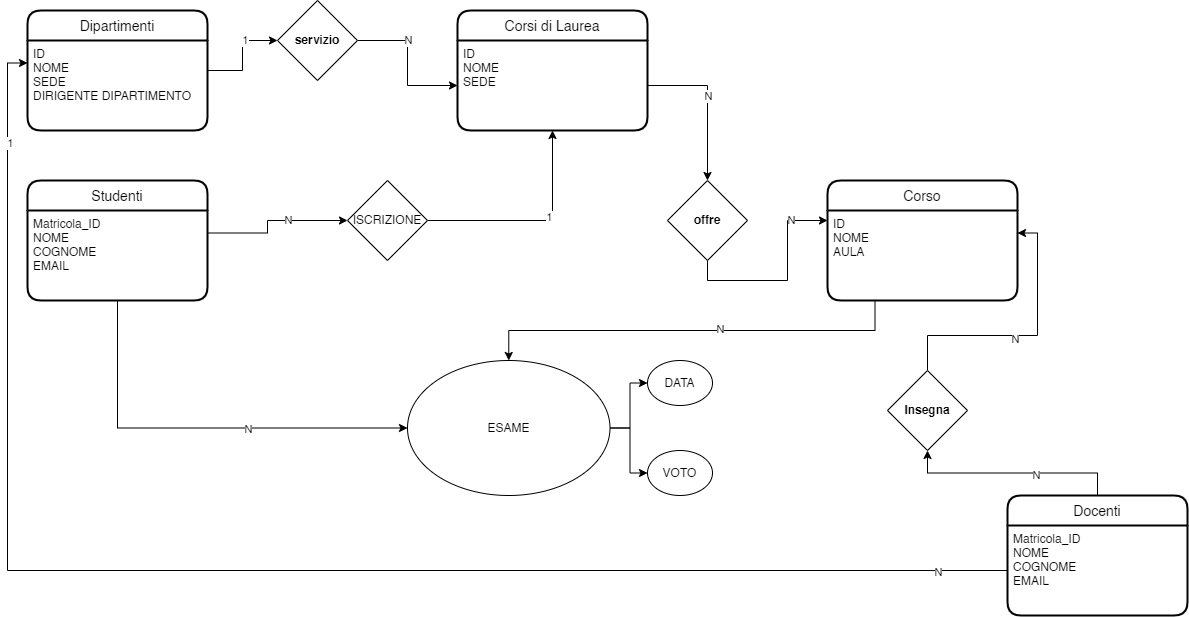

The diagram above was exported from draw.io. Its source (the exported page's mxGraphModel, read from the mxfile embedded in the PNG):
<mxGraphModel dx="1422" dy="762" grid="1" gridSize="10" guides="1" tooltips="1" connect="1" arrows="1" fold="1" page="1" pageScale="1" pageWidth="827" pageHeight="1169" math="0" shadow="0">
  <root>
    <mxCell id="0" />
    <mxCell id="1" parent="0" />
    <mxCell id="b4-fudXMJKmo2RHXH1aZ-27" value="" style="edgeStyle=orthogonalEdgeStyle;rounded=0;orthogonalLoop=1;jettySize=auto;html=1;" edge="1" parent="1" target="b4-fudXMJKmo2RHXH1aZ-26">
      <mxGeometry relative="1" as="geometry">
        <mxPoint x="220" y="170" as="sourcePoint" />
      </mxGeometry>
    </mxCell>
    <mxCell id="b4-fudXMJKmo2RHXH1aZ-31" value="1" style="edgeLabel;html=1;align=center;verticalAlign=middle;resizable=0;points=[];" vertex="1" connectable="0" parent="b4-fudXMJKmo2RHXH1aZ-27">
      <mxGeometry x="0.34" y="1" relative="1" as="geometry">
        <mxPoint as="offset" />
      </mxGeometry>
    </mxCell>
    <mxCell id="b4-fudXMJKmo2RHXH1aZ-40" value="" style="edgeStyle=orthogonalEdgeStyle;rounded=0;orthogonalLoop=1;jettySize=auto;html=1;" edge="1" parent="1" source="b4-fudXMJKmo2RHXH1aZ-26" target="b4-fudXMJKmo2RHXH1aZ-38">
      <mxGeometry relative="1" as="geometry" />
    </mxCell>
    <mxCell id="b4-fudXMJKmo2RHXH1aZ-41" value="N" style="edgeLabel;html=1;align=center;verticalAlign=middle;resizable=0;points=[];" vertex="1" connectable="0" parent="b4-fudXMJKmo2RHXH1aZ-40">
      <mxGeometry x="-0.3103" y="-1" relative="1" as="geometry">
        <mxPoint x="1" y="-1" as="offset" />
      </mxGeometry>
    </mxCell>
    <mxCell id="b4-fudXMJKmo2RHXH1aZ-26" value="servizio" style="rhombus;whiteSpace=wrap;html=1;startSize=30;fontStyle=1;" vertex="1" parent="1">
      <mxGeometry x="290" y="100" width="80" height="80" as="geometry" />
    </mxCell>
    <mxCell id="b4-fudXMJKmo2RHXH1aZ-29" value="Dipartimenti" style="swimlane;childLayout=stackLayout;horizontal=1;startSize=30;horizontalStack=0;rounded=1;fontSize=14;fontStyle=0;strokeWidth=2;resizeParent=0;resizeLast=1;shadow=0;dashed=0;align=center;" vertex="1" parent="1">
      <mxGeometry x="40" y="110" width="180" height="120" as="geometry" />
    </mxCell>
    <mxCell id="b4-fudXMJKmo2RHXH1aZ-30" value="ID&#10;NOME&#10;SEDE&#10;DIRIGENTE DIPARTIMENTO" style="align=left;strokeColor=none;fillColor=none;spacingLeft=4;fontSize=12;verticalAlign=top;resizable=0;rotatable=0;part=1;" vertex="1" parent="b4-fudXMJKmo2RHXH1aZ-29">
      <mxGeometry y="30" width="180" height="90" as="geometry" />
    </mxCell>
    <mxCell id="b4-fudXMJKmo2RHXH1aZ-37" value="Corsi di Laurea" style="swimlane;childLayout=stackLayout;horizontal=1;startSize=30;horizontalStack=0;rounded=1;fontSize=14;fontStyle=0;strokeWidth=2;resizeParent=0;resizeLast=1;shadow=0;dashed=0;align=center;" vertex="1" parent="1">
      <mxGeometry x="470" y="110" width="190" height="120" as="geometry">
        <mxRectangle x="470" y="110" width="130" height="30" as="alternateBounds" />
      </mxGeometry>
    </mxCell>
    <mxCell id="b4-fudXMJKmo2RHXH1aZ-38" value="ID&#10;NOME&#10;SEDE" style="align=left;strokeColor=none;fillColor=none;spacingLeft=4;fontSize=12;verticalAlign=top;resizable=0;rotatable=0;part=1;" vertex="1" parent="b4-fudXMJKmo2RHXH1aZ-37">
      <mxGeometry y="30" width="190" height="90" as="geometry" />
    </mxCell>
    <mxCell id="b4-fudXMJKmo2RHXH1aZ-55" style="edgeStyle=orthogonalEdgeStyle;rounded=0;orthogonalLoop=1;jettySize=auto;html=1;exitX=1;exitY=0.5;exitDx=0;exitDy=0;" edge="1" parent="1" source="b4-fudXMJKmo2RHXH1aZ-38">
      <mxGeometry relative="1" as="geometry">
        <mxPoint x="720" y="280" as="targetPoint" />
        <Array as="points">
          <mxPoint x="720" y="185" />
        </Array>
      </mxGeometry>
    </mxCell>
    <mxCell id="b4-fudXMJKmo2RHXH1aZ-56" value="N" style="edgeLabel;html=1;align=center;verticalAlign=middle;resizable=0;points=[];" vertex="1" connectable="0" parent="b4-fudXMJKmo2RHXH1aZ-55">
      <mxGeometry x="-0.0963" relative="1" as="geometry">
        <mxPoint as="offset" />
      </mxGeometry>
    </mxCell>
    <mxCell id="b4-fudXMJKmo2RHXH1aZ-57" value="Corso" style="swimlane;childLayout=stackLayout;horizontal=1;startSize=30;horizontalStack=0;rounded=1;fontSize=14;fontStyle=0;strokeWidth=2;resizeParent=0;resizeLast=1;shadow=0;dashed=0;align=center;" vertex="1" parent="1">
      <mxGeometry x="840" y="280" width="190" height="120" as="geometry">
        <mxRectangle x="470" y="110" width="130" height="30" as="alternateBounds" />
      </mxGeometry>
    </mxCell>
    <mxCell id="b4-fudXMJKmo2RHXH1aZ-58" value="ID&#10;NOME&#10;AULA" style="align=left;strokeColor=none;fillColor=none;spacingLeft=4;fontSize=12;verticalAlign=top;resizable=0;rotatable=0;part=1;" vertex="1" parent="b4-fudXMJKmo2RHXH1aZ-57">
      <mxGeometry y="30" width="190" height="90" as="geometry" />
    </mxCell>
    <mxCell id="b4-fudXMJKmo2RHXH1aZ-60" style="edgeStyle=orthogonalEdgeStyle;rounded=0;orthogonalLoop=1;jettySize=auto;html=1;exitX=0.5;exitY=1;exitDx=0;exitDy=0;" edge="1" parent="1" source="b4-fudXMJKmo2RHXH1aZ-59">
      <mxGeometry relative="1" as="geometry">
        <mxPoint x="840" y="320" as="targetPoint" />
      </mxGeometry>
    </mxCell>
    <mxCell id="b4-fudXMJKmo2RHXH1aZ-61" value="N" style="edgeLabel;html=1;align=center;verticalAlign=middle;resizable=0;points=[];" vertex="1" connectable="0" parent="b4-fudXMJKmo2RHXH1aZ-60">
      <mxGeometry x="0.63" y="1" relative="1" as="geometry">
        <mxPoint as="offset" />
      </mxGeometry>
    </mxCell>
    <mxCell id="b4-fudXMJKmo2RHXH1aZ-59" value="&lt;b&gt;offre&lt;/b&gt;" style="rhombus;whiteSpace=wrap;html=1;" vertex="1" parent="1">
      <mxGeometry x="680" y="280" width="80" height="80" as="geometry" />
    </mxCell>
    <mxCell id="b4-fudXMJKmo2RHXH1aZ-62" value="Studenti" style="swimlane;childLayout=stackLayout;horizontal=1;startSize=30;horizontalStack=0;rounded=1;fontSize=14;fontStyle=0;strokeWidth=2;resizeParent=0;resizeLast=1;shadow=0;dashed=0;align=center;" vertex="1" parent="1">
      <mxGeometry x="40" y="280" width="180" height="120" as="geometry" />
    </mxCell>
    <mxCell id="b4-fudXMJKmo2RHXH1aZ-63" value="Matricola_ID&#10;NOME&#10;COGNOME&#10;EMAIL" style="align=left;strokeColor=none;fillColor=none;spacingLeft=4;fontSize=12;verticalAlign=top;resizable=0;rotatable=0;part=1;" vertex="1" parent="b4-fudXMJKmo2RHXH1aZ-62">
      <mxGeometry y="30" width="180" height="90" as="geometry" />
    </mxCell>
    <mxCell id="b4-fudXMJKmo2RHXH1aZ-64" style="edgeStyle=orthogonalEdgeStyle;rounded=0;orthogonalLoop=1;jettySize=auto;html=1;exitX=1;exitY=0.25;exitDx=0;exitDy=0;entryX=0;entryY=0.5;entryDx=0;entryDy=0;" edge="1" parent="1" source="b4-fudXMJKmo2RHXH1aZ-63" target="b4-fudXMJKmo2RHXH1aZ-65">
      <mxGeometry relative="1" as="geometry">
        <mxPoint x="330" y="370" as="targetPoint" />
        <Array as="points">
          <mxPoint x="280" y="332" />
          <mxPoint x="280" y="320" />
        </Array>
      </mxGeometry>
    </mxCell>
    <mxCell id="b4-fudXMJKmo2RHXH1aZ-69" value="N" style="edgeLabel;html=1;align=center;verticalAlign=middle;resizable=0;points=[];" vertex="1" connectable="0" parent="b4-fudXMJKmo2RHXH1aZ-64">
      <mxGeometry x="0.218" y="1" relative="1" as="geometry">
        <mxPoint as="offset" />
      </mxGeometry>
    </mxCell>
    <mxCell id="b4-fudXMJKmo2RHXH1aZ-66" style="edgeStyle=orthogonalEdgeStyle;rounded=0;orthogonalLoop=1;jettySize=auto;html=1;exitX=1;exitY=0.5;exitDx=0;exitDy=0;entryX=0.5;entryY=1;entryDx=0;entryDy=0;" edge="1" parent="1" source="b4-fudXMJKmo2RHXH1aZ-65" target="b4-fudXMJKmo2RHXH1aZ-38">
      <mxGeometry relative="1" as="geometry" />
    </mxCell>
    <mxCell id="b4-fudXMJKmo2RHXH1aZ-67" value="1" style="edgeLabel;html=1;align=center;verticalAlign=middle;resizable=0;points=[];" vertex="1" connectable="0" parent="b4-fudXMJKmo2RHXH1aZ-66">
      <mxGeometry x="0.2" y="4" relative="1" as="geometry">
        <mxPoint as="offset" />
      </mxGeometry>
    </mxCell>
    <mxCell id="b4-fudXMJKmo2RHXH1aZ-65" value="ISCRIZIONE" style="rhombus;whiteSpace=wrap;html=1;" vertex="1" parent="1">
      <mxGeometry x="360" y="280" width="80" height="80" as="geometry" />
    </mxCell>
    <mxCell id="b4-fudXMJKmo2RHXH1aZ-92" style="edgeStyle=orthogonalEdgeStyle;rounded=0;orthogonalLoop=1;jettySize=auto;html=1;exitX=1;exitY=0.5;exitDx=0;exitDy=0;entryX=0;entryY=0.5;entryDx=0;entryDy=0;" edge="1" parent="1" source="b4-fudXMJKmo2RHXH1aZ-70" target="b4-fudXMJKmo2RHXH1aZ-87">
      <mxGeometry relative="1" as="geometry" />
    </mxCell>
    <mxCell id="b4-fudXMJKmo2RHXH1aZ-93" style="edgeStyle=orthogonalEdgeStyle;rounded=0;orthogonalLoop=1;jettySize=auto;html=1;exitX=1;exitY=0.5;exitDx=0;exitDy=0;entryX=0;entryY=0.5;entryDx=0;entryDy=0;" edge="1" parent="1" source="b4-fudXMJKmo2RHXH1aZ-70" target="b4-fudXMJKmo2RHXH1aZ-88">
      <mxGeometry relative="1" as="geometry" />
    </mxCell>
    <mxCell id="b4-fudXMJKmo2RHXH1aZ-70" value="ESAME" style="ellipse;whiteSpace=wrap;html=1;" vertex="1" parent="1">
      <mxGeometry x="420" y="460" width="202.5" height="135" as="geometry" />
    </mxCell>
    <mxCell id="b4-fudXMJKmo2RHXH1aZ-71" style="edgeStyle=orthogonalEdgeStyle;rounded=0;orthogonalLoop=1;jettySize=auto;html=1;exitX=0.25;exitY=1;exitDx=0;exitDy=0;entryX=0.5;entryY=0;entryDx=0;entryDy=0;" edge="1" parent="1" source="b4-fudXMJKmo2RHXH1aZ-58" target="b4-fudXMJKmo2RHXH1aZ-70">
      <mxGeometry relative="1" as="geometry" />
    </mxCell>
    <mxCell id="b4-fudXMJKmo2RHXH1aZ-80" value="N" style="edgeLabel;html=1;align=center;verticalAlign=middle;resizable=0;points=[];" vertex="1" connectable="0" parent="b4-fudXMJKmo2RHXH1aZ-71">
      <mxGeometry x="-0.1295" y="-2" relative="1" as="geometry">
        <mxPoint x="1" as="offset" />
      </mxGeometry>
    </mxCell>
    <mxCell id="b4-fudXMJKmo2RHXH1aZ-72" style="edgeStyle=orthogonalEdgeStyle;rounded=0;orthogonalLoop=1;jettySize=auto;html=1;exitX=0.5;exitY=1;exitDx=0;exitDy=0;entryX=0;entryY=0.5;entryDx=0;entryDy=0;" edge="1" parent="1" source="b4-fudXMJKmo2RHXH1aZ-63" target="b4-fudXMJKmo2RHXH1aZ-70">
      <mxGeometry relative="1" as="geometry" />
    </mxCell>
    <mxCell id="b4-fudXMJKmo2RHXH1aZ-83" value="N" style="edgeLabel;html=1;align=center;verticalAlign=middle;resizable=0;points=[];" vertex="1" connectable="0" parent="b4-fudXMJKmo2RHXH1aZ-72">
      <mxGeometry x="0.2335" y="-1" relative="1" as="geometry">
        <mxPoint x="1" as="offset" />
      </mxGeometry>
    </mxCell>
    <mxCell id="b4-fudXMJKmo2RHXH1aZ-75" style="edgeStyle=orthogonalEdgeStyle;rounded=0;orthogonalLoop=1;jettySize=auto;html=1;exitX=0.5;exitY=0;exitDx=0;exitDy=0;" edge="1" parent="1" source="b4-fudXMJKmo2RHXH1aZ-73">
      <mxGeometry relative="1" as="geometry">
        <mxPoint x="940" y="550" as="targetPoint" />
      </mxGeometry>
    </mxCell>
    <mxCell id="b4-fudXMJKmo2RHXH1aZ-78" value="N" style="edgeLabel;html=1;align=center;verticalAlign=middle;resizable=0;points=[];" vertex="1" connectable="0" parent="b4-fudXMJKmo2RHXH1aZ-75">
      <mxGeometry x="-0.214" y="2" relative="1" as="geometry">
        <mxPoint as="offset" />
      </mxGeometry>
    </mxCell>
    <mxCell id="b4-fudXMJKmo2RHXH1aZ-73" value="Docenti" style="swimlane;childLayout=stackLayout;horizontal=1;startSize=30;horizontalStack=0;rounded=1;fontSize=14;fontStyle=0;strokeWidth=2;resizeParent=0;resizeLast=1;shadow=0;dashed=0;align=center;" vertex="1" parent="1">
      <mxGeometry x="1020" y="595" width="180" height="120" as="geometry" />
    </mxCell>
    <mxCell id="b4-fudXMJKmo2RHXH1aZ-74" value="Matricola_ID&#10;NOME&#10;COGNOME&#10;EMAIL" style="align=left;strokeColor=none;fillColor=none;spacingLeft=4;fontSize=12;verticalAlign=top;resizable=0;rotatable=0;part=1;" vertex="1" parent="b4-fudXMJKmo2RHXH1aZ-73">
      <mxGeometry y="30" width="180" height="90" as="geometry" />
    </mxCell>
    <mxCell id="b4-fudXMJKmo2RHXH1aZ-77" style="edgeStyle=orthogonalEdgeStyle;rounded=0;orthogonalLoop=1;jettySize=auto;html=1;exitX=0.5;exitY=0;exitDx=0;exitDy=0;entryX=1;entryY=0.25;entryDx=0;entryDy=0;" edge="1" parent="1" source="b4-fudXMJKmo2RHXH1aZ-76" target="b4-fudXMJKmo2RHXH1aZ-58">
      <mxGeometry relative="1" as="geometry" />
    </mxCell>
    <mxCell id="b4-fudXMJKmo2RHXH1aZ-79" value="N" style="edgeLabel;html=1;align=center;verticalAlign=middle;resizable=0;points=[];" vertex="1" connectable="0" parent="b4-fudXMJKmo2RHXH1aZ-77">
      <mxGeometry x="-0.0879" y="-3" relative="1" as="geometry">
        <mxPoint as="offset" />
      </mxGeometry>
    </mxCell>
    <mxCell id="b4-fudXMJKmo2RHXH1aZ-76" value="&lt;b&gt;Insegna&lt;/b&gt;" style="rhombus;whiteSpace=wrap;html=1;" vertex="1" parent="1">
      <mxGeometry x="900" y="470" width="80" height="80" as="geometry" />
    </mxCell>
    <mxCell id="b4-fudXMJKmo2RHXH1aZ-87" value="DATA" style="ellipse;whiteSpace=wrap;html=1;" vertex="1" parent="1">
      <mxGeometry x="660" y="460" width="65" height="45" as="geometry" />
    </mxCell>
    <mxCell id="b4-fudXMJKmo2RHXH1aZ-88" value="VOTO" style="ellipse;whiteSpace=wrap;html=1;" vertex="1" parent="1">
      <mxGeometry x="660" y="550" width="65" height="45" as="geometry" />
    </mxCell>
    <mxCell id="b4-fudXMJKmo2RHXH1aZ-90" style="edgeStyle=orthogonalEdgeStyle;rounded=0;orthogonalLoop=1;jettySize=auto;html=1;entryX=0;entryY=0.25;entryDx=0;entryDy=0;" edge="1" parent="1" source="b4-fudXMJKmo2RHXH1aZ-74" target="b4-fudXMJKmo2RHXH1aZ-30">
      <mxGeometry relative="1" as="geometry" />
    </mxCell>
    <mxCell id="b4-fudXMJKmo2RHXH1aZ-94" value="N" style="edgeLabel;html=1;align=center;verticalAlign=middle;resizable=0;points=[];" vertex="1" connectable="0" parent="b4-fudXMJKmo2RHXH1aZ-90">
      <mxGeometry x="-0.9083" y="1" relative="1" as="geometry">
        <mxPoint as="offset" />
      </mxGeometry>
    </mxCell>
    <mxCell id="b4-fudXMJKmo2RHXH1aZ-95" value="1" style="edgeLabel;html=1;align=center;verticalAlign=middle;resizable=0;points=[];" vertex="1" connectable="0" parent="b4-fudXMJKmo2RHXH1aZ-90">
      <mxGeometry x="0.8697" y="-2" relative="1" as="geometry">
        <mxPoint as="offset" />
      </mxGeometry>
    </mxCell>
  </root>
</mxGraphModel>